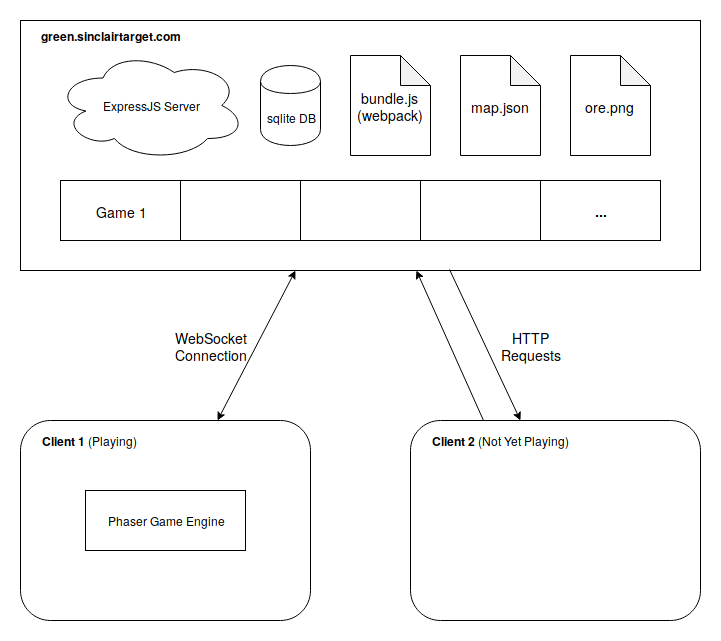

The diagram above was exported from draw.io. Its source (the exported page's mxGraphModel, read from the mxfile embedded in the PNG):
<mxGraphModel dx="1394" dy="799" grid="1" gridSize="10" guides="1" tooltips="1" connect="1" arrows="1" fold="1" page="1" pageScale="1" pageWidth="850" pageHeight="1100" math="0" shadow="0">
  <root>
    <mxCell id="0" />
    <mxCell id="1" parent="0" />
    <mxCell id="NCMZxuYhOxp40OZOCvHR-3" value="" style="rounded=0;whiteSpace=wrap;html=1;fillColor=none;" vertex="1" parent="1">
      <mxGeometry x="70" y="130" width="680" height="250" as="geometry" />
    </mxCell>
    <mxCell id="NCMZxuYhOxp40OZOCvHR-1" value="ExpressJS Server" style="ellipse;shape=cloud;whiteSpace=wrap;html=1;" vertex="1" parent="1">
      <mxGeometry x="105" y="160" width="190" height="110" as="geometry" />
    </mxCell>
    <mxCell id="NCMZxuYhOxp40OZOCvHR-2" value="sqlite DB" style="shape=cylinder;whiteSpace=wrap;html=1;boundedLbl=1;backgroundOutline=1;" vertex="1" parent="1">
      <mxGeometry x="310" y="175" width="60" height="80" as="geometry" />
    </mxCell>
    <mxCell id="NCMZxuYhOxp40OZOCvHR-4" value="&lt;b&gt;green.sinclairtarget.com&lt;/b&gt;" style="text;html=1;strokeColor=none;fillColor=none;align=center;verticalAlign=middle;whiteSpace=wrap;rounded=0;" vertex="1" parent="1">
      <mxGeometry x="80" y="135" width="160" height="20" as="geometry" />
    </mxCell>
    <mxCell id="NCMZxuYhOxp40OZOCvHR-5" value="" style="rounded=1;whiteSpace=wrap;html=1;fillColor=none;" vertex="1" parent="1">
      <mxGeometry x="460" y="530" width="290" height="200" as="geometry" />
    </mxCell>
    <mxCell id="NCMZxuYhOxp40OZOCvHR-6" value="" style="rounded=1;whiteSpace=wrap;html=1;fillColor=none;" vertex="1" parent="1">
      <mxGeometry x="70" y="530" width="290" height="200" as="geometry" />
    </mxCell>
    <mxCell id="NCMZxuYhOxp40OZOCvHR-8" value="&lt;b&gt;Client 1&lt;/b&gt; (Playing)" style="text;html=1;strokeColor=none;fillColor=none;align=left;verticalAlign=middle;whiteSpace=wrap;rounded=0;" vertex="1" parent="1">
      <mxGeometry x="90" y="540" width="160" height="20" as="geometry" />
    </mxCell>
    <mxCell id="NCMZxuYhOxp40OZOCvHR-9" value="&lt;b&gt;Client 2&lt;/b&gt; (Not Yet Playing)" style="text;html=1;strokeColor=none;fillColor=none;align=left;verticalAlign=middle;whiteSpace=wrap;rounded=0;" vertex="1" parent="1">
      <mxGeometry x="480" y="540" width="160" height="20" as="geometry" />
    </mxCell>
    <mxCell id="NCMZxuYhOxp40OZOCvHR-10" value="Phaser Game Engine" style="rounded=0;whiteSpace=wrap;html=1;fillColor=none;" vertex="1" parent="1">
      <mxGeometry x="135" y="600" width="160" height="60" as="geometry" />
    </mxCell>
    <mxCell id="NCMZxuYhOxp40OZOCvHR-13" value="" style="endArrow=classic;startArrow=classic;html=1;" edge="1" parent="1" source="NCMZxuYhOxp40OZOCvHR-6" target="NCMZxuYhOxp40OZOCvHR-3">
      <mxGeometry width="50" height="50" relative="1" as="geometry">
        <mxPoint x="310" y="480" as="sourcePoint" />
        <mxPoint x="360" y="430" as="targetPoint" />
      </mxGeometry>
    </mxCell>
    <mxCell id="NCMZxuYhOxp40OZOCvHR-15" value="&lt;div style=&quot;font-size: 14px;&quot;&gt;WebSocket Connection&lt;/div&gt;" style="text;html=1;strokeColor=none;fillColor=none;align=center;verticalAlign=middle;whiteSpace=wrap;rounded=0;fontSize=14;" vertex="1" parent="1">
      <mxGeometry x="240" y="445" width="40" height="20" as="geometry" />
    </mxCell>
    <mxCell id="NCMZxuYhOxp40OZOCvHR-17" value="" style="endArrow=classic;html=1;exitX=0.25;exitY=0;exitDx=0;exitDy=0;" edge="1" parent="1" source="NCMZxuYhOxp40OZOCvHR-5" target="NCMZxuYhOxp40OZOCvHR-3">
      <mxGeometry width="50" height="50" relative="1" as="geometry">
        <mxPoint x="450" y="510" as="sourcePoint" />
        <mxPoint x="500" y="460" as="targetPoint" />
      </mxGeometry>
    </mxCell>
    <mxCell id="NCMZxuYhOxp40OZOCvHR-18" value="" style="endArrow=classic;html=1;exitX=0.631;exitY=0.994;exitDx=0;exitDy=0;exitPerimeter=0;" edge="1" parent="1" source="NCMZxuYhOxp40OZOCvHR-3">
      <mxGeometry width="50" height="50" relative="1" as="geometry">
        <mxPoint x="580" y="470" as="sourcePoint" />
        <mxPoint x="570" y="530" as="targetPoint" />
      </mxGeometry>
    </mxCell>
    <mxCell id="NCMZxuYhOxp40OZOCvHR-19" value="HTTP Requests" style="text;html=1;strokeColor=none;fillColor=none;align=center;verticalAlign=middle;whiteSpace=wrap;rounded=0;fontSize=14;" vertex="1" parent="1">
      <mxGeometry x="560" y="445" width="40" height="20" as="geometry" />
    </mxCell>
    <mxCell id="NCMZxuYhOxp40OZOCvHR-26" value="&lt;div align=&quot;center&quot;&gt;&amp;nbsp; map.json&lt;/div&gt;" style="shape=note;whiteSpace=wrap;html=1;backgroundOutline=1;darkOpacity=0.05;fillColor=none;fontSize=14;align=left;" vertex="1" parent="1">
      <mxGeometry x="510" y="165" width="80" height="100" as="geometry" />
    </mxCell>
    <mxCell id="NCMZxuYhOxp40OZOCvHR-27" value="&lt;div align=&quot;center&quot;&gt;&lt;br&gt;&lt;/div&gt;" style="rounded=0;whiteSpace=wrap;html=1;fillColor=none;fontSize=14;align=left;" vertex="1" parent="1">
      <mxGeometry x="110" y="290" width="120" height="60" as="geometry" />
    </mxCell>
    <mxCell id="NCMZxuYhOxp40OZOCvHR-28" value="Game 1" style="text;html=1;strokeColor=none;fillColor=none;align=center;verticalAlign=middle;whiteSpace=wrap;rounded=0;fontSize=14;" vertex="1" parent="1">
      <mxGeometry x="140" y="310" width="60" height="20" as="geometry" />
    </mxCell>
    <mxCell id="NCMZxuYhOxp40OZOCvHR-29" value="" style="rounded=0;whiteSpace=wrap;html=1;fillColor=none;fontSize=14;align=left;" vertex="1" parent="1">
      <mxGeometry x="230" y="290" width="120" height="60" as="geometry" />
    </mxCell>
    <mxCell id="NCMZxuYhOxp40OZOCvHR-30" value="" style="rounded=0;whiteSpace=wrap;html=1;fillColor=none;fontSize=14;align=left;" vertex="1" parent="1">
      <mxGeometry x="350" y="290" width="120" height="60" as="geometry" />
    </mxCell>
    <mxCell id="NCMZxuYhOxp40OZOCvHR-31" value="" style="rounded=0;whiteSpace=wrap;html=1;fillColor=none;fontSize=14;align=left;" vertex="1" parent="1">
      <mxGeometry x="470" y="290" width="120" height="60" as="geometry" />
    </mxCell>
    <mxCell id="NCMZxuYhOxp40OZOCvHR-32" value="" style="rounded=0;whiteSpace=wrap;html=1;fillColor=none;fontSize=14;align=left;" vertex="1" parent="1">
      <mxGeometry x="590" y="290" width="120" height="60" as="geometry" />
    </mxCell>
    <mxCell id="NCMZxuYhOxp40OZOCvHR-33" value="&lt;b&gt;...&lt;/b&gt;" style="text;html=1;strokeColor=none;fillColor=none;align=center;verticalAlign=middle;whiteSpace=wrap;rounded=0;fontSize=14;" vertex="1" parent="1">
      <mxGeometry x="620" y="310" width="60" height="20" as="geometry" />
    </mxCell>
    <mxCell id="NCMZxuYhOxp40OZOCvHR-34" value="&amp;nbsp; bundle.js&lt;br&gt;&amp;nbsp;(webpack)" style="shape=note;whiteSpace=wrap;html=1;backgroundOutline=1;darkOpacity=0.05;fillColor=none;fontSize=14;align=left;" vertex="1" parent="1">
      <mxGeometry x="400" y="165" width="80" height="100" as="geometry" />
    </mxCell>
    <mxCell id="NCMZxuYhOxp40OZOCvHR-35" value="&amp;nbsp;&amp;nbsp; ore.png" style="shape=note;whiteSpace=wrap;html=1;backgroundOutline=1;darkOpacity=0.05;fillColor=none;fontSize=14;align=left;" vertex="1" parent="1">
      <mxGeometry x="620" y="165" width="80" height="100" as="geometry" />
    </mxCell>
  </root>
</mxGraphModel>